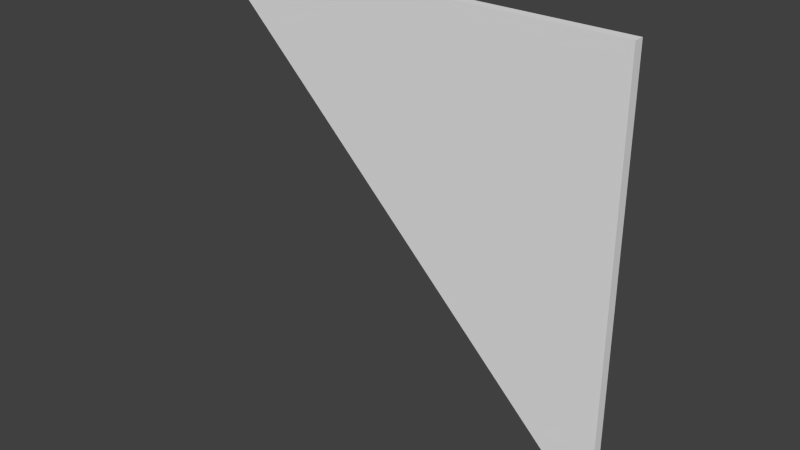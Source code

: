 # Source: reac1_1_slice45.blend  (saved by Blender 2.76.0; exported with 4.5.12 LTS)
import bpy
from mathutils import Matrix  # noqa: F401  (used for matrix-valued properties, if any)

bpy.ops.wm.read_factory_settings(use_empty=True)
scene = bpy.context.scene
scene.name = 'Scene'

# ---- collections
col_collection_1 = bpy.data.collections.new('Collection 1'); scene.collection.children.link(col_collection_1)

# ---- world
world_world = bpy.data.worlds.new('World'); scene.world = world_world
world_world.color = (0.05088, 0.05088, 0.05088)
world_world.use_sun_shadow = False
world_world.sun_shadow_jitter_overblur = 0.0
world_world.cycles.sampling_method = 'MANUAL'
world_world.cycles.sample_map_resolution = 256

# ---- meshes
me_genericlod3card_mesh = bpy.data.meshes.new('genericLOD3card.mesh')
me_genericlod3card_mesh.from_pydata([(-1.28, 1.28, 1.28), (1.28, 1.28, 1.28), (1.28, 1.28, -1.28), (-1.28, 1.22, 1.28), (1.28, 1.22, 1.28), (1.28, 1.22, -1.28)], [], [(4, 3, 5), (0, 2, 5, 3), (2, 1, 4, 5), (1, 0, 3, 4)])
_uv = me_genericlod3card_mesh.uv_layers.new(name='UVMap')
_uv.uv.foreach_set('vector', [0.6875, 0.7188, 0.6562, 0.7188, 0.6875, 0.6875, 0.6562, 0.7188, 0.6875, 0.6875, 0.6875, 0.6875, 0.6562, 0.7188, 0.7063, 0.7179, 0.6992, 0.7179, 0.6992, 0.7177, 0.7063, 0.7177, 0.708, 0.7039, 0.6988, 0.7039, 0.6988, 0.7037, 0.708, 0.7037])
_ca = me_genericlod3card_mesh.color_attributes.new('Col', 'BYTE_COLOR', 'CORNER')
_ca.data.foreach_set('color', [0.3005, 0.0, 0.0, 1.0, 0.3005, 0.0, 0.0, 1.0, 0.3005, 0.0, 0.0, 1.0, 0.3005, 0.0, 0.0, 1.0, 0.3005, 0.0, 0.0, 1.0, 0.3005, 0.0, 0.0, 1.0, 0.3005, 0.0, 0.0, 1.0, 0.3005, 0.0, 0.0, 1.0, 0.3005, 0.0, 0.0, 1.0, 0.3005, 0.0, 0.0, 1.0, 0.3005, 0.0, 0.0, 1.0, 0.3005, 0.0, 0.0, 1.0, 0.3005, 0.0, 0.0, 1.0, 0.3005, 0.0, 0.0, 1.0, 0.3005, 0.0, 0.0, 1.0])
me_genericlod3card_mesh.use_remesh_preserve_volume = False
me_genericlod3card_mesh.use_remesh_preserve_attributes = False
me_genericlod3card_mesh.use_mirror_vertex_groups = False
me_genericlod3card_mesh.update()

# ---- objects
ob_reac1_1_slice45_mesh = bpy.data.objects.new('reac1_1_slice45_mesh', me_genericlod3card_mesh)

# ---- transforms, parenting, visibility, modifiers, constraints
ob_reac1_1_slice45_mesh.location = (0.0, 0.0, 0.0)
ob_reac1_1_slice45_mesh.lineart.crease_threshold = 0.0

# ---- collection membership
col_collection_1.objects.link(ob_reac1_1_slice45_mesh)

# ---- scene / render settings (as saved in the file)
scene.frame_start = 1; scene.frame_end = 2; scene.frame_set(1)
scene.render.engine = 'BLENDER_EEVEE_NEXT'
scene.render.resolution_percentage = 50
scene.render.dither_intensity = 0.0
scene.cycles.use_denoising = False
scene.cycles.samples = 10
scene.cycles.sampling_pattern = 'TABULATED_SOBOL'
scene.cycles.light_sampling_threshold = 0.0
scene.cycles.use_adaptive_sampling = False
scene.cycles.use_light_tree = False
scene.cycles.blur_glossy = 0.0
scene.cycles.pixel_filter_type = 'GAUSSIAN'
scene.cycles.sample_clamp_indirect = 0.0
scene.view_settings.view_transform = 'Standard'
bpy.context.view_layer.update()

# ---- added for rendering (the .blend has no active camera and no usable light): camera, sun
cam_auto = bpy.data.cameras.new('AutoCamera')
cam_auto.lens = 50.0
cam_auto.sensor_width = 36.0
cam_auto.clip_end = 1000.0
ob_auto_camera = bpy.data.objects.new('AutoCamera', cam_auto)
scene.collection.objects.link(ob_auto_camera)
ob_auto_camera.location = (3.35013, -2.77016, 2.6801)
ob_auto_camera.rotation_euler = (1.09748, -7.21219e-08, 0.694738)
scene.camera = ob_auto_camera
light_auto_sun = bpy.data.lights.new('AutoSun', 'SUN')
light_auto_sun.energy = 3.0
light_auto_sun.angle = 0.0523599
ob_auto_sun = bpy.data.objects.new('AutoSun', light_auto_sun)
scene.collection.objects.link(ob_auto_sun)
ob_auto_sun.rotation_euler = (0.872665, 0.174533, 0.523599)
bpy.context.view_layer.update()
